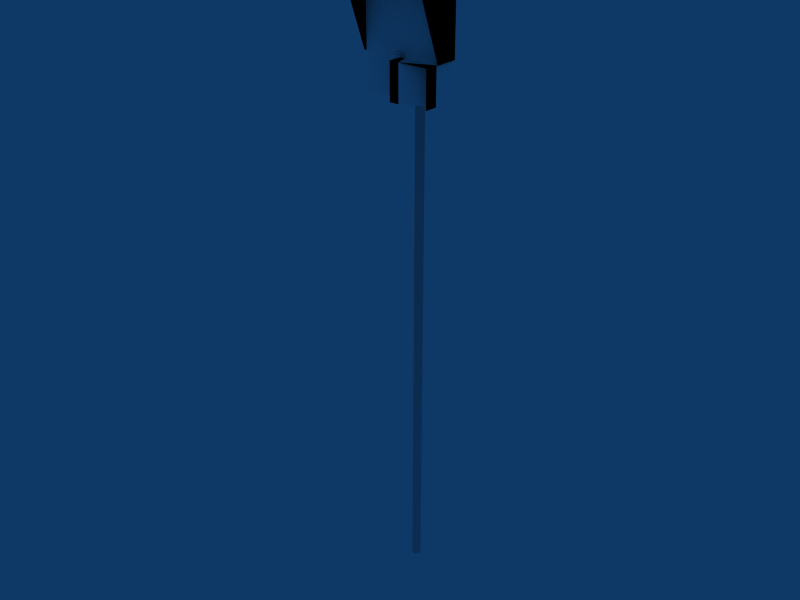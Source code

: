 # Source: Static-Safedock2S-6m-pole.blend  (saved by Blender 2.49.2; exported with 4.5.12 LTS)
import bpy
from mathutils import Matrix  # noqa: F401  (used for matrix-valued properties, if any)

bpy.ops.wm.read_factory_settings(use_empty=True)
scene = bpy.context.scene
scene.name = 'Scene'

# ---- collections
col_collection_1 = bpy.data.collections.new('Collection 1'); scene.collection.children.link(col_collection_1)
col_collection_2 = bpy.data.collections.new('Collection 2'); scene.collection.children.link(col_collection_2)
col_collection_2.hide_render = True
col_collection_2.hide_viewport = True

# ---- materials (node trees are filled in below, after node groups)
mat_emissive = bpy.data.materials.new('Emissive')
mat_emissive.alpha_threshold = 0.0
mat_emissive.preview_render_type = 'FLAT'
mat_emissive.diffuse_color = (1.0, 1.0, 1.0, 1.0)
mat_emissive.roughness = 0.5
mat_emissive.specular_intensity = 0.0
mat_emissive.line_color = (0.0, 0.0, 0.0, 1.0)
mat_none = bpy.data.materials.new('None')
mat_none.alpha_threshold = 0.0
mat_none.preview_render_type = 'FLAT'
mat_none.diffuse_color = (1.0, 1.0, 1.0, 1.0)
mat_none.roughness = 0.5
mat_none.specular_intensity = 0.0
mat_none.line_color = (0.0, 0.0, 0.0, 1.0)

# ---- material node trees

# ---- world
world_world = bpy.data.worlds.new('World'); scene.world = world_world
world_world.color = (0.05656, 0.2208, 0.4)
world_world.use_sun_shadow = False
world_world.sun_shadow_jitter_overblur = 0.0
world_world.cycles.sampling_method = 'MANUAL'
world_world.cycles.sample_map_resolution = 256

# ---- meshes
me_faceplate = bpy.data.meshes.new('Faceplate')
me_faceplate.from_pydata([(-0.24, 0.0, 0.02), (0.24, 0.0, 0.02), (0.08, 0.0, 0.02), (-0.24, 0.0, -0.3), (-0.08, 0.0, -0.3), (0.24, 0.0, -0.3), (0.08, 0.0, -0.3), (-0.08, 0.0, 0.02), (0.08, -1.49e-10, 0.34), (0.24, -1.49e-10, 0.34), (-0.08, -1.49e-10, 0.34), (-0.24, -1.49e-10, 0.34)], [], [(0, 3, 4, 7), (5, 1, 2, 6), (1, 9, 8, 2), (11, 0, 7, 10)])
_uv = me_faceplate.uv_layers.new(name='UVTex')
_uv.uv.foreach_set('vector', [0.375, 0.3125, 0.375, 0.0625, 0.5, 0.0625, 0.5, 0.3125, 0.5, 0.0625, 0.5, 0.3125, 0.375, 0.3125, 0.375, 0.0625, 0.5, 0.0625, 0.5, 0.3125, 0.375, 0.3125, 0.375, 0.0625, 0.375, 0.3125, 0.375, 0.0625, 0.5, 0.0625, 0.5, 0.3125])
_ca = me_faceplate.color_attributes.new('Col', 'BYTE_COLOR', 'CORNER')
_ca.data.foreach_set('color', [1.0, 1.0, 1.0, 1.0, 1.0, 1.0, 1.0, 1.0, 1.0, 1.0, 1.0, 1.0, 1.0, 1.0, 1.0, 1.0, 1.0, 1.0, 1.0, 1.0, 1.0, 1.0, 1.0, 1.0, 1.0, 1.0, 1.0, 1.0, 1.0, 1.0, 1.0, 1.0, 1.0, 1.0, 1.0, 1.0, 1.0, 1.0, 1.0, 1.0, 1.0, 1.0, 1.0, 1.0, 1.0, 1.0, 1.0, 1.0, 1.0, 1.0, 1.0, 1.0, 1.0, 1.0, 1.0, 1.0, 1.0, 1.0, 1.0, 1.0, 1.0, 1.0, 1.0, 1.0])
me_faceplate.materials.append(mat_emissive)
me_faceplate.materials.append(mat_none)
me_faceplate.use_remesh_preserve_volume = False
me_faceplate.use_remesh_preserve_attributes = False
me_faceplate.use_mirror_vertex_groups = False
me_faceplate.update()
me_canopy = bpy.data.meshes.new('Canopy')
me_canopy.from_pydata([(-0.47, -0.65, 6.42), (0.47, -0.65, 6.42), (-0.47, 2.496e-07, 5.4), (-0.47, -0.27, 5.4), (-0.47, -4.657e-07, 6.42), (0.47, -4.657e-07, 6.42), (0.47, -0.27, 5.4), (0.47, 2.496e-07, 5.4)], [], [(5, 4, 1), (4, 0, 1), (4, 0, 2), (2, 0, 3), (3, 0, 4), (3, 4, 2), (6, 7, 5), (5, 1, 6), (6, 1, 7), (7, 1, 5), (1, 0, 5), (5, 0, 4)])
_uv = me_canopy.uv_layers.new(name='UVTex')
_uv.uv.foreach_set('vector', [0.2188, 0.5938, 0.2188, 0.5312, 0.1562, 0.5938, 0.2188, 0.5312, 0.1562, 0.5312, 0.1562, 0.5938, 0.1562, 0.5938, 0.1562, 0.5312, 0.2188, 0.5312, 0.1562, 0.5938, 0.1562, 0.5312, 0.2188, 0.5312, 0.1562, 0.5938, 0.1562, 0.5312, 0.2188, 0.5312, 0.1562, 0.5938, 0.1562, 0.5312, 0.2188, 0.5312, 0.1562, 0.5938, 0.1562, 0.5312, 0.2188, 0.5312, 0.1562, 0.5312, 0.2188, 0.5312, 0.1562, 0.5938, 0.1562, 0.5312, 0.2188, 0.5312, 0.1562, 0.5938, 0.1562, 0.5312, 0.2188, 0.5312, 0.1562, 0.5938, 0.1562, 0.5312, 0.2188, 0.5312, 0.1562, 0.5938, 0.1562, 0.5938, 0.2188, 0.5312, 0.2188, 0.5938])
_ca = me_canopy.color_attributes.new('Col', 'BYTE_COLOR', 'CORNER')
_ca.data.foreach_set('color', [1.0, 1.0, 1.0, 1.0, 1.0, 1.0, 1.0, 1.0, 1.0, 1.0, 1.0, 1.0, 1.0, 1.0, 1.0, 1.0, 1.0, 1.0, 1.0, 1.0, 1.0, 1.0, 1.0, 1.0, 1.0, 1.0, 1.0, 1.0, 1.0, 1.0, 1.0, 1.0, 1.0, 1.0, 1.0, 1.0, 1.0, 1.0, 1.0, 1.0, 1.0, 1.0, 1.0, 1.0, 1.0, 1.0, 1.0, 1.0, 1.0, 1.0, 1.0, 1.0, 1.0, 1.0, 1.0, 1.0, 1.0, 1.0, 1.0, 1.0, 1.0, 1.0, 1.0, 1.0, 1.0, 1.0, 1.0, 1.0, 1.0, 1.0, 1.0, 1.0, 1.0, 1.0, 1.0, 1.0, 1.0, 1.0, 1.0, 1.0, 1.0, 1.0, 1.0, 1.0, 1.0, 1.0, 1.0, 1.0, 1.0, 1.0, 1.0, 1.0, 1.0, 1.0, 1.0, 1.0, 1.0, 1.0, 1.0, 1.0, 1.0, 1.0, 1.0, 1.0, 1.0, 1.0, 1.0, 1.0, 1.0, 1.0, 1.0, 1.0, 1.0, 1.0, 1.0, 1.0, 1.0, 1.0, 1.0, 1.0, 1.0, 1.0, 1.0, 1.0, 1.0, 1.0, 1.0, 1.0, 1.0, 1.0, 1.0, 1.0, 1.0, 1.0, 1.0, 1.0, 1.0, 1.0, 1.0, 1.0, 1.0, 1.0, 1.0, 1.0])
me_canopy.use_remesh_preserve_volume = False
me_canopy.use_remesh_preserve_attributes = False
me_canopy.use_mirror_vertex_groups = False
me_canopy.update()
me_pole = bpy.data.meshes.new('Pole')
me_pole.from_pydata([(0.05, 0.07, -1.0), (0.05, 0.03, -1.0), (0.02, -7.525e-07, -1.0), (-0.02, -7.674e-07, -1.0), (-0.05, 0.03, -1.0), (-0.05, 0.07, -1.0), (-0.02, 0.1, -1.0), (0.02, 0.1, -1.0), (0.05, 0.07, 5.97), (0.05, 0.03, 5.97), (0.02, -7.823e-07, 5.97), (-0.02, -7.972e-07, 5.97), (-0.05, 0.03, 5.97), (-0.05, 0.07, 5.97), (-0.02, 0.1, 5.97), (0.02, 0.1, 5.97), (4.531e-08, 0.05, 5.97)], [], [(16, 9, 8), (16, 10, 9), (16, 11, 10), (16, 12, 11), (16, 13, 12), (16, 14, 13), (16, 15, 14), (16, 8, 15), (0, 8, 9, 1), (1, 9, 10, 2), (2, 10, 11, 3), (3, 11, 12, 4), (4, 12, 13, 5), (5, 13, 14, 6), (6, 14, 15, 7), (8, 0, 7, 15)])
me_pole.polygons.foreach_set('use_smooth', [0, 0, 0, 0, 0, 0, 0, 0, 1, 1, 1, 1, 1, 1, 1, 1])
_uv = me_pole.uv_layers.new(name='UVTex')
_uv.uv.foreach_set('vector', [0.03125, 0.9688, 0.09375, 0.9062, 0.03125, 0.9062, 0.03125, 0.9688, 0.03125, 0.9062, 0.09375, 0.9062, 0.03125, 0.9688, 0.09375, 0.9062, 0.03125, 0.9062, 0.03125, 0.9688, 0.03125, 0.9062, 0.09375, 0.9062, 0.03125, 0.9688, 0.09375, 0.9062, 0.03125, 0.9062, 0.03125, 0.9688, 0.03125, 0.9062, 0.09375, 0.9062, 0.03125, 0.9688, 0.09375, 0.9062, 0.03125, 0.9062, 0.03125, 0.9688, 0.03125, 0.9062, 0.09375, 0.9062, 0.09375, 0.9062, 0.03125, 0.9062, 0.03125, 0.9688, 0.09375, 0.9688, 0.09375, 0.9688, 0.03125, 0.9688, 0.03125, 0.9062, 0.09375, 0.9062, 0.09375, 0.9062, 0.03125, 0.9062, 0.03125, 0.9688, 0.09375, 0.9688, 0.09375, 0.9688, 0.03125, 0.9688, 0.03125, 0.9062, 0.09375, 0.9062, 0.09375, 0.9062, 0.03125, 0.9062, 0.03125, 0.9688, 0.09375, 0.9688, 0.09375, 0.9688, 0.03125, 0.9688, 0.03125, 0.9062, 0.09375, 0.9062, 0.09375, 0.9062, 0.03125, 0.9062, 0.03125, 0.9688, 0.09375, 0.9688, 0.03125, 0.9062, 0.09375, 0.9062, 0.09375, 0.9688, 0.03125, 0.9688])
_ca = me_pole.color_attributes.new('Col', 'BYTE_COLOR', 'CORNER')
_ca.data.foreach_set('color', [1.0, 1.0, 1.0, 1.0, 1.0, 1.0, 1.0, 1.0, 1.0, 1.0, 1.0, 1.0, 1.0, 1.0, 1.0, 1.0, 1.0, 1.0, 1.0, 1.0, 1.0, 1.0, 1.0, 1.0, 1.0, 1.0, 1.0, 1.0, 1.0, 1.0, 1.0, 1.0, 1.0, 1.0, 1.0, 1.0, 1.0, 1.0, 1.0, 1.0, 1.0, 1.0, 1.0, 1.0, 1.0, 1.0, 1.0, 1.0, 1.0, 1.0, 1.0, 1.0, 1.0, 1.0, 1.0, 1.0, 1.0, 1.0, 1.0, 1.0, 1.0, 1.0, 1.0, 1.0, 1.0, 1.0, 1.0, 1.0, 1.0, 1.0, 1.0, 1.0, 1.0, 1.0, 1.0, 1.0, 1.0, 1.0, 1.0, 1.0, 1.0, 1.0, 1.0, 1.0, 1.0, 1.0, 1.0, 1.0, 1.0, 1.0, 1.0, 1.0, 1.0, 1.0, 1.0, 1.0, 1.0, 1.0, 1.0, 1.0, 1.0, 1.0, 1.0, 1.0, 1.0, 1.0, 1.0, 1.0, 1.0, 1.0, 1.0, 1.0, 1.0, 1.0, 1.0, 1.0, 1.0, 1.0, 1.0, 1.0, 1.0, 1.0, 1.0, 1.0, 1.0, 1.0, 1.0, 1.0, 1.0, 1.0, 1.0, 1.0, 1.0, 1.0, 1.0, 1.0, 1.0, 1.0, 1.0, 1.0, 1.0, 1.0, 1.0, 1.0, 1.0, 1.0, 1.0, 1.0, 1.0, 1.0, 1.0, 1.0, 1.0, 1.0, 1.0, 1.0, 1.0, 1.0, 1.0, 1.0, 1.0, 1.0, 1.0, 1.0, 1.0, 1.0, 1.0, 1.0, 1.0, 1.0, 1.0, 1.0, 1.0, 1.0, 1.0, 1.0, 1.0, 1.0, 1.0, 1.0, 1.0, 1.0, 1.0, 1.0, 1.0, 1.0, 1.0, 1.0, 1.0, 1.0, 1.0, 1.0, 1.0, 1.0, 1.0, 1.0, 1.0, 1.0, 1.0, 1.0, 1.0, 1.0, 1.0, 1.0, 1.0, 1.0, 1.0, 1.0, 1.0, 1.0, 1.0, 1.0, 1.0, 1.0, 1.0, 1.0, 1.0, 1.0, 1.0, 1.0, 1.0, 1.0, 1.0, 1.0])
me_pole.use_remesh_preserve_volume = False
me_pole.use_remesh_preserve_attributes = False
me_pole.use_mirror_vertex_groups = False
me_pole.update()
me_leadin_blank = bpy.data.meshes.new('leadin_blank')
me_leadin_blank.from_pydata([(0.08, 0.28, 0.08), (0.08, -0.36, 0.08), (-0.08, -0.36, 0.08), (-0.08, 0.28, 0.08), (0.08, -0.04, 0.08), (-0.08, -0.04, 0.08)], [], [(4, 0, 3, 5), (5, 2, 1, 4)])
_uv = me_leadin_blank.uv_layers.new(name='UVTex')
_uv.uv.foreach_set('vector', [0.5, 0.0625, 0.5, 0.3125, 0.375, 0.3125, 0.375, 0.0625, 0.375, 0.3125, 0.375, 0.0625, 0.5, 0.0625, 0.5, 0.3125])
_ca = me_leadin_blank.color_attributes.new('Col', 'BYTE_COLOR', 'CORNER')
_ca.data.foreach_set('color', [1.0, 1.0, 1.0, 1.0, 1.0, 1.0, 1.0, 1.0, 1.0, 1.0, 1.0, 1.0, 0.9911, 0.9911, 0.9911, 0.9961, 0.9911, 0.9911, 0.9911, 0.9961, 1.0, 1.0, 1.0, 1.0, 1.0, 1.0, 1.0, 1.0, 1.0, 1.0, 1.0, 1.0])
me_leadin_blank.materials.append(mat_emissive)
me_leadin_blank.use_remesh_preserve_volume = False
me_leadin_blank.use_remesh_preserve_attributes = False
me_leadin_blank.use_mirror_vertex_groups = False
me_leadin_blank.update()
me_lr = bpy.data.meshes.new('lr')
me_lr.from_pydata([(0.08, 0.08, 0.08), (0.08, -0.08, 0.08), (-0.08, -0.08, 0.08), (-0.08, 0.08, 0.08), (0.72, 0.08, 0.08), (0.72, -0.08, 0.08), (0.56, -0.08, 0.08), (0.56, 0.08, 0.08)], [], [(0, 3, 2, 1), (4, 7, 6, 5)])
_uv = me_lr.uv_layers.new(name='UVTex')
_uv.uv.foreach_set('vector', [0.5, 0.125, 0.375, 0.125, 0.375, 0.0, 0.5, 0.0, 0.5, 0.125, 0.375, 0.125, 0.375, 0.0, 0.5, 0.0])
_ca = me_lr.color_attributes.new('Col', 'BYTE_COLOR', 'CORNER')
_ca.data.foreach_set('color', [1.0, 1.0, 1.0, 1.0, 1.0, 1.0, 1.0, 1.0, 1.0, 1.0, 1.0, 1.0, 1.0, 1.0, 1.0, 1.0, 1.0, 1.0, 1.0, 1.0, 1.0, 1.0, 1.0, 1.0, 1.0, 1.0, 1.0, 1.0, 1.0, 1.0, 1.0, 1.0])
me_lr.materials.append(mat_emissive)
me_lr.use_remesh_preserve_volume = False
me_lr.use_remesh_preserve_attributes = False
me_lr.use_mirror_vertex_groups = False
me_lr.update()
me_status = bpy.data.meshes.new('status')
me_status.from_pydata([(-0.1213, 0.06997, 4.371e-10), (-0.1213, -0.06997, -4.371e-10), (-0.1213, 0.06997, 0.4), (-0.1213, 0.06997, -0.4), (-0.1212, -0.07004, 0.4), (-0.1212, -0.07004, -0.4), (-0.1213, 0.06997, 0.2), (-0.1213, 0.06997, -0.2), (-0.1212, -0.07, -0.2), (-0.1212, -0.07, 0.2)], [], [(2, 6, 9, 4), (6, 0, 1, 9), (0, 7, 8, 1), (7, 3, 5, 8)])
_uv = me_status.uv_layers.new(name='UVTex')
_uv.uv.foreach_set('vector', [0.5312, 0.01562, 0.375, 0.01562, 0.375, 0.125, 0.5312, 0.125, 0.5312, 0.01562, 0.375, 0.01562, 0.375, 0.125, 0.5312, 0.125, 0.5312, 0.125, 0.375, 0.125, 0.375, 0.01562, 0.5312, 0.01562, 0.5312, 0.125, 0.375, 0.125, 0.375, 0.01562, 0.5312, 0.01562])
_ca = me_status.color_attributes.new('Col', 'BYTE_COLOR', 'CORNER')
_ca.data.foreach_set('color', [1.0, 1.0, 1.0, 1.0, 1.0, 1.0, 1.0, 1.0, 1.0, 1.0, 1.0, 1.0, 1.0, 1.0, 1.0, 1.0, 1.0, 1.0, 1.0, 1.0, 1.0, 1.0, 1.0, 1.0, 1.0, 1.0, 1.0, 1.0, 1.0, 1.0, 1.0, 1.0, 1.0, 1.0, 1.0, 1.0, 1.0, 1.0, 1.0, 1.0, 1.0, 1.0, 1.0, 1.0, 1.0, 1.0, 1.0, 1.0, 1.0, 1.0, 1.0, 1.0, 1.0, 1.0, 1.0, 1.0, 1.0, 1.0, 1.0, 1.0, 1.0, 1.0, 1.0, 1.0])
me_status.materials.append(mat_emissive)
me_status.use_remesh_preserve_volume = False
me_status.use_remesh_preserve_attributes = False
me_status.use_mirror_vertex_groups = False
me_status.update()
me_unit = bpy.data.meshes.new('Unit')
me_unit.from_pydata([(-0.38, -0.265, 5.4), (-0.22, -0.265, 5.4), (-0.38, -0.265, 5.52), (0.45, -5.96e-08, 4.98), (0.45, -0.265, 4.98), (-0.45, -0.265, 4.98), (-0.45, 3.576e-07, 4.98), (0.45, -5.364e-07, 6.4), (-0.45, 0.0, 6.4), (0.4, -0.265, 6.32), (-0.4, -0.265, 5.52), (-0.4, -0.265, 6.32), (0.45, -0.421, 5.4), (0.45, -0.421, 4.98), (-0.01, -0.265, 5.4), (0.45, -0.265, 5.4), (0.1, -0.421, 5.4), (-0.45, -0.265, 6.4), (0.45, -0.265, 6.4), (0.24, -0.265, 5.52), (-0.24, -0.265, 5.52), (0.24, -0.265, 6.0), (0.4, -0.265, 6.0), (-0.24, -0.265, 6.0), (-0.4, -0.265, 6.0), (0.4, -0.265, 5.52), (-0.22, -0.265, 5.52), (-0.4, -0.265, 5.4), (-0.01, -0.421, 5.4), (-0.01, -0.421, 4.98), (0.1, -0.421, 5.15), (0.05, -0.265, 5.15), (0.1, -0.421, 4.98), (0.05, -0.265, 5.4), (0.05, -0.265, 4.98), (0.025, -0.265, 5.44), (0.02, -0.27, 5.443), (-0.02, -0.27, 5.443), (-0.025, -0.265, 5.44), (0.025, -0.265, 5.47), (0.02, -0.27, 5.467), (-0.02, -0.27, 5.467), (-0.025, -0.265, 5.47), (-0.04, -0.308, 5.467), (0.04, -0.308, 5.467), (-0.04, -0.308, 5.443), (0.04, -0.308, 5.443), (0.0, -0.302, 5.445), (-0.01, -0.302, 5.455), (0.01, -0.302, 5.455), (0.0, -0.302, 5.465), (0.0, -0.268, 5.465), (0.01, -0.268, 5.455), (-0.01, -0.268, 5.455), (5.215e-08, -0.268, 5.445), (-0.01333, -0.31, 5.47), (0.01333, -0.31, 5.47), (-0.01333, -0.31, 5.44), (0.01333, -0.31, 5.44), (0.04, -0.3, 5.443), (0.01333, -0.3, 5.44), (-0.01333, -0.3, 5.44), (-0.04, -0.3, 5.443), (0.04, -0.3, 5.467), (0.01333, -0.3, 5.47), (-0.01333, -0.3, 5.47), (-0.04, -0.3, 5.467), (-0.2, -0.26, 6.16), (0.2, -0.26, 6.16), (0.2, -0.26, 6.18), (-0.2, -0.26, 6.18), (2.384e-07, -0.26, 6.16), (2.98e-07, -0.26, 6.18), (-0.4, -0.26, 6.18), (-0.4, -0.26, 6.16), (0.4, -0.26, 6.16), (0.4, -0.26, 6.18), (0.24, -0.26, 5.52), (-0.24, -0.26, 5.52), (0.4, -0.26, 6.32), (0.4, -0.26, 6.0), (-0.4, -0.26, 6.32), (-0.4, -0.26, 6.0), (-0.38, -0.26, 5.52), (-0.4, -0.26, 5.52), (0.24, -0.26, 6.0), (-0.24, -0.26, 6.0), (-0.45, 3.576e-07, 4.98)], [], [(2, 0, 1, 26), (3, 7, 18, 4), (5, 17, 8, 6), (28, 12, 15, 14), (4, 15, 16, 32), (12, 16, 15), (12, 13, 4), (12, 4, 15), (12, 15, 13), (4, 13, 15), (3, 6, 8, 7), (25, 22, 21, 19), (20, 23, 24, 10), (7, 8, 17, 18), (14, 26, 1), (5, 10, 17), (14, 15, 25), (14, 25, 26), (4, 32, 34), (31, 33, 14), (30, 16, 33, 31), (32, 30, 31, 34), (14, 33, 16, 28), (1, 31, 14), (3, 4, 34), (3, 34, 6), (5, 27, 10), (0, 27, 5), (0, 5, 1), (0, 2, 10), (0, 10, 27), (31, 1, 5), (16, 28, 29, 32), (16, 30, 28), (29, 30, 32), (28, 30, 29), (37, 38, 35, 36), (39, 42, 41, 40), (35, 39, 40, 36), (36, 40, 41, 37), (37, 41, 42, 38), (48, 50, 51, 53), (49, 47, 54, 52), (50, 49, 52, 51), (47, 48, 53, 54), (44, 56, 58, 46), (56, 55, 57, 58), (55, 43, 45, 57), (46, 58, 60, 59), (58, 57, 61, 60), (57, 45, 62, 61), (56, 44, 63, 64), (55, 56, 64, 65), (43, 55, 65, 66), (44, 46, 59, 63), (45, 43, 66, 62), (70, 73, 74, 67), (72, 70, 67, 71), (69, 72, 71, 68), (76, 69, 68, 75), (11, 17, 24), (9, 22, 18), (9, 18, 11), (18, 17, 11), (15, 18, 22), (15, 22, 25), (10, 24, 17), (20, 19, 77, 78), (22, 9, 79, 80), (24, 82, 81, 11), (10, 2, 83, 84), (21, 85, 77, 19), (23, 20, 78, 86), (22, 80, 85, 21), (24, 23, 86, 82), (11, 81, 79, 9), (5, 34, 31), (5, 6, 34)])
me_unit.polygons.foreach_set('use_smooth', [0, 0, 0, 0, 0, 0, 0, 0, 0, 0, 0, 0, 0, 0, 0, 0, 0, 0, 0, 0, 0, 0, 0, 0, 0, 0, 0, 0, 0, 0, 0, 0, 0, 0, 0, 0, 1, 1, 1, 1, 1, 1, 1, 1, 1, 1, 1, 1, 1, 1, 1, 1, 1, 1, 1, 1, 0, 0, 0, 0, 0, 0, 0, 0, 0, 0, 0, 0, 0, 0, 0, 0, 0, 0, 0, 0, 0, 0])
me_unit.polygons.foreach_set('material_index', [1, 1, 1, 1, 1, 1, 1, 1, 1, 1, 1, 0, 0, 1, 1, 1, 1, 1, 1, 1, 1, 1, 1, 1, 1, 1, 1, 1, 1, 1, 1, 1, 1, 1, 1, 1, 1, 1, 1, 1, 1, 1, 1, 1, 1, 1, 1, 1, 1, 1, 1, 1, 1, 1, 1, 1, 0, 0, 0, 0, 1, 1, 1, 1, 1, 1, 1, 1, 1, 1, 1, 1, 1, 1, 1, 1, 1, 1])
_uv = me_unit.uv_layers.new(name='UVTex')
_uv.uv.foreach_set('vector', [0.01172, 0.6113, 0.01172, 0.5137, 0.1133, 0.5137, 0.1133, 0.6113, 0.1562, 0.5938, 0.1562, 0.5312, 0.2188, 0.5312, 0.2188, 0.5938, 0.1562, 0.5938, 0.1562, 0.5312, 0.2188, 0.5312, 0.2188, 0.5938, 0.1562, 0.5938, 0.1562, 0.5312, 0.2188, 0.5312, 0.2188, 0.5938, 0.2461, 0.627, 0.2461, 0.873, 0.01172, 0.873, 0.01172, 0.627, 0.1562, 0.5938, 0.1562, 0.5312, 0.2188, 0.5312, 0.1562, 0.5938, 0.1562, 0.5312, 0.2188, 0.5312, 0.1562, 0.5938, 0.1562, 0.5312, 0.2188, 0.5312, 0.1562, 0.5938, 0.1562, 0.5312, 0.2188, 0.5312, 0.1562, 0.5938, 0.1562, 0.5312, 0.2188, 0.5312, 0.1562, 0.5938, 0.1562, 0.5312, 0.2188, 0.5312, 0.2188, 0.5938, 0.2188, 0.9062, 0.2188, 0.9688, 0.1562, 0.9688, 0.1562, 0.9062, 0.2188, 0.9062, 0.2188, 0.9688, 0.1562, 0.9688, 0.1562, 0.9062, 0.1562, 0.5312, 0.2188, 0.5312, 0.2188, 0.5938, 0.1562, 0.5938, 0.1875, 0.5801, 0.1719, 0.5938, 0.1719, 0.5801, 0.1562, 0.5312, 0.1602, 0.5547, 0.1562, 0.5938, 0.1875, 0.5801, 0.2188, 0.5801, 0.2148, 0.5938, 0.1875, 0.5801, 0.2148, 0.5938, 0.1719, 0.5938, 0.2188, 0.5312, 0.1719, 0.5938, 0.1641, 0.5312, 0.1914, 0.5508, 0.1914, 0.5801, 0.1875, 0.5801, 0.2422, 0.625, 0.2422, 0.875, 0.04688, 0.875, 0.04688, 0.625, 0.1562, 0.5938, 0.1562, 0.5625, 0.2188, 0.5625, 0.2188, 0.5938, 0.1562, 0.5312, 0.1562, 0.5938, 0.2188, 0.5938, 0.2188, 0.5312, 0.1719, 0.5801, 0.1914, 0.5508, 0.1875, 0.5801, 0.1562, 0.5312, 0.2188, 0.5312, 0.2188, 0.5938, 0.1562, 0.5312, 0.1562, 0.5938, 0.2188, 0.5312, 0.1562, 0.5312, 0.1602, 0.5801, 0.1602, 0.5938, 0.1621, 0.5801, 0.1602, 0.5801, 0.1562, 0.5312, 0.1621, 0.5801, 0.1562, 0.5312, 0.1719, 0.5801, 0.1621, 0.5801, 0.1621, 0.5938, 0.1602, 0.5938, 0.1621, 0.5801, 0.1602, 0.5938, 0.1602, 0.5801, 0.1914, 0.5508, 0.1719, 0.5801, 0.1562, 0.5312, 0.1562, 0.5312, 0.2188, 0.5312, 0.2188, 0.5938, 0.1562, 0.5938, 0.1562, 0.5938, 0.1562, 0.5566, 0.2188, 0.5938, 0.2188, 0.5312, 0.1562, 0.5566, 0.1562, 0.5312, 0.2188, 0.5938, 0.1562, 0.5566, 0.2188, 0.5312, 0.1562, 0.9062, 0.1562, 0.9062, 0.2188, 0.9062, 0.2188, 0.9062, 0.2188, 0.9688, 0.1562, 0.9688, 0.1562, 0.9688, 0.2188, 0.9688, 0.2188, 0.9062, 0.2188, 0.9688, 0.2188, 0.9688, 0.2188, 0.9062, 0.2188, 0.9062, 0.2188, 0.9688, 0.1562, 0.9688, 0.1562, 0.9062, 0.1562, 0.9062, 0.1562, 0.9688, 0.1562, 0.9688, 0.1562, 0.9062, 0.2188, 0.9062, 0.2188, 0.9688, 0.1562, 0.9688, 0.1562, 0.9062, 0.2188, 0.9062, 0.2188, 0.9688, 0.1562, 0.9688, 0.1562, 0.9062, 0.2188, 0.9062, 0.2188, 0.9688, 0.1562, 0.9688, 0.1562, 0.9062, 0.2188, 0.9062, 0.2188, 0.9688, 0.1562, 0.9688, 0.1562, 0.9062, 0.2188, 0.9688, 0.1979, 0.9688, 0.1979, 0.9062, 0.2188, 0.9062, 0.1979, 0.9688, 0.1771, 0.9688, 0.1771, 0.9062, 0.1979, 0.9062, 0.1771, 0.9688, 0.1562, 0.9688, 0.1562, 0.9062, 0.1771, 0.9062, 0.2188, 0.9688, 0.1979, 0.9688, 0.1979, 0.9062, 0.2188, 0.9062, 0.1979, 0.9688, 0.1771, 0.9688, 0.1771, 0.9062, 0.1979, 0.9062, 0.1771, 0.9688, 0.1562, 0.9688, 0.1562, 0.9062, 0.1771, 0.9062, 0.2188, 0.9688, 0.1979, 0.9688, 0.1979, 0.9062, 0.2188, 0.9062, 0.1979, 0.9688, 0.1771, 0.9688, 0.1771, 0.9062, 0.1979, 0.9062, 0.1771, 0.9688, 0.1562, 0.9688, 0.1562, 0.9062, 0.1771, 0.9062, 0.2188, 0.9688, 0.1979, 0.9688, 0.1979, 0.9062, 0.2188, 0.9062, 0.1771, 0.9688, 0.1562, 0.9688, 0.1562, 0.9062, 0.1771, 0.9062, 0.5312, 0.03125, 0.375, 0.03125, 0.375, 0.01562, 0.5312, 0.01562, 0.5312, 0.03125, 0.375, 0.03125, 0.375, 0.01562, 0.5312, 0.01562, 0.5312, 0.01562, 0.375, 0.01562, 0.375, 0.03125, 0.5312, 0.03125, 0.5312, 0.01562, 0.375, 0.01562, 0.375, 0.03125, 0.5312, 0.03125, 0.1602, 0.5898, 0.1562, 0.5938, 0.1602, 0.5762, 0.2148, 0.5898, 0.2148, 0.5762, 0.2188, 0.5938, 0.2148, 0.5898, 0.2188, 0.5938, 0.1602, 0.5898, 0.2188, 0.5938, 0.1562, 0.5938, 0.1602, 0.5898, 0.2188, 0.5508, 0.2188, 0.5938, 0.2148, 0.5762, 0.2188, 0.5508, 0.2148, 0.5762, 0.2148, 0.5547, 0.1562, 0.5312, 0.2188, 0.5938, 0.2188, 0.5312, 0.1562, 0.9062, 0.2188, 0.9062, 0.2188, 0.9688, 0.1562, 0.9688, 0.1562, 0.9062, 0.2188, 0.9062, 0.2188, 0.9688, 0.1562, 0.9688, 0.1562, 0.9062, 0.1562, 0.9688, 0.2188, 0.9688, 0.2188, 0.9062, 0.1562, 0.9062, 0.2188, 0.9062, 0.2188, 0.9688, 0.1562, 0.9688, 0.1562, 0.9062, 0.1562, 0.9688, 0.2188, 0.9688, 0.2188, 0.9062, 0.1562, 0.9062, 0.2188, 0.9062, 0.2188, 0.9688, 0.1562, 0.9688, 0.1562, 0.9062, 0.1562, 0.9688, 0.2188, 0.9688, 0.2188, 0.9062, 0.1562, 0.9062, 0.2188, 0.9062, 0.2188, 0.9688, 0.1562, 0.9688, 0.1562, 0.9062, 0.1562, 0.9688, 0.2188, 0.9688, 0.2188, 0.9062, 0.2188, 0.5312, 0.1562, 0.5938, 0.1914, 0.5508, 0.1562, 0.5938, 0.1562, 0.5312, 0.2188, 0.5938])
_ca = me_unit.color_attributes.new('Col', 'BYTE_COLOR', 'CORNER')
_ca.data.foreach_set('color', [1.0, 1.0, 1.0, 1.0, 1.0, 1.0, 1.0, 1.0, 1.0, 1.0, 1.0, 1.0, 1.0, 1.0, 1.0, 1.0, 1.0, 1.0, 1.0, 1.0, 1.0, 1.0, 1.0, 1.0, 1.0, 1.0, 1.0, 1.0, 1.0, 1.0, 1.0, 1.0, 1.0, 1.0, 1.0, 1.0, 1.0, 1.0, 1.0, 1.0, 1.0, 1.0, 1.0, 1.0, 1.0, 1.0, 1.0, 1.0, 1.0, 1.0, 1.0, 1.0, 1.0, 1.0, 1.0, 1.0, 1.0, 1.0, 1.0, 1.0, 1.0, 1.0, 1.0, 1.0, 1.0, 1.0, 1.0, 1.0, 1.0, 1.0, 1.0, 1.0, 1.0, 1.0, 1.0, 1.0, 1.0, 1.0, 1.0, 1.0, 1.0, 1.0, 1.0, 1.0, 1.0, 1.0, 1.0, 1.0, 1.0, 1.0, 1.0, 1.0, 1.0, 1.0, 1.0, 1.0, 1.0, 1.0, 1.0, 1.0, 1.0, 1.0, 1.0, 1.0, 1.0, 1.0, 1.0, 1.0, 1.0, 1.0, 1.0, 1.0, 1.0, 1.0, 1.0, 1.0, 1.0, 1.0, 1.0, 1.0, 1.0, 1.0, 1.0, 1.0, 1.0, 1.0, 1.0, 1.0, 1.0, 1.0, 1.0, 1.0, 1.0, 1.0, 1.0, 1.0, 1.0, 1.0, 1.0, 1.0, 1.0, 1.0, 1.0, 1.0, 1.0, 1.0, 1.0, 1.0, 1.0, 1.0, 1.0, 1.0, 1.0, 1.0, 1.0, 1.0, 1.0, 1.0, 1.0, 1.0, 1.0, 1.0, 1.0, 1.0, 0.9911, 0.9911, 0.9911, 0.9961, 1.0, 1.0, 1.0, 1.0, 1.0, 1.0, 1.0, 1.0, 1.0, 1.0, 1.0, 1.0, 1.0, 1.0, 1.0, 1.0, 1.0, 1.0, 1.0, 1.0, 1.0, 1.0, 1.0, 1.0, 1.0, 1.0, 1.0, 1.0, 1.0, 1.0, 1.0, 1.0, 1.0, 1.0, 1.0, 1.0, 1.0, 1.0, 1.0, 1.0, 1.0, 1.0, 1.0, 1.0, 1.0, 1.0, 1.0, 1.0, 1.0, 1.0, 1.0, 1.0, 1.0, 1.0, 1.0, 1.0, 1.0, 1.0, 1.0, 1.0, 1.0, 1.0, 1.0, 1.0, 1.0, 1.0, 1.0, 1.0, 1.0, 1.0, 1.0, 1.0, 1.0, 1.0, 1.0, 1.0, 1.0, 1.0, 1.0, 1.0, 1.0, 1.0, 1.0, 1.0, 1.0, 1.0, 1.0, 1.0, 1.0, 1.0, 1.0, 1.0, 1.0, 1.0, 1.0, 1.0, 1.0, 1.0, 1.0, 1.0, 1.0, 1.0, 1.0, 1.0, 1.0, 1.0, 1.0, 1.0, 1.0, 1.0, 1.0, 1.0, 1.0, 1.0, 1.0, 1.0, 1.0, 1.0, 1.0, 1.0, 1.0, 1.0, 1.0, 1.0, 1.0, 1.0, 1.0, 1.0, 1.0, 1.0, 1.0, 1.0, 1.0, 1.0, 1.0, 1.0, 1.0, 1.0, 1.0, 1.0, 1.0, 1.0, 1.0, 1.0, 1.0, 1.0, 1.0, 1.0, 1.0, 1.0, 1.0, 1.0, 1.0, 1.0, 1.0, 1.0, 1.0, 1.0, 1.0, 1.0, 1.0, 1.0, 1.0, 1.0, 1.0, 1.0, 1.0, 1.0, 1.0, 1.0, 1.0, 1.0, 1.0, 1.0, 1.0, 1.0, 1.0, 1.0, 1.0, 1.0, 1.0, 1.0, 1.0, 1.0, 1.0, 1.0, 1.0, 1.0, 1.0, 1.0, 1.0, 1.0, 1.0, 1.0, 1.0, 1.0, 1.0, 1.0, 1.0, 1.0, 1.0, 1.0, 1.0, 1.0, 1.0, 1.0, 1.0, 1.0, 1.0, 1.0, 1.0, 1.0, 1.0, 1.0, 1.0, 1.0, 1.0, 1.0, 1.0, 1.0, 1.0, 1.0, 1.0, 1.0, 1.0, 1.0, 1.0, 1.0, 1.0, 1.0, 1.0, 1.0, 1.0, 1.0, 1.0, 1.0, 1.0, 1.0, 1.0, 1.0, 1.0, 1.0, 1.0, 1.0, 1.0, 1.0, 1.0, 1.0, 1.0, 1.0, 1.0, 1.0, 1.0, 1.0, 1.0, 1.0, 1.0, 1.0, 1.0, 1.0, 1.0, 1.0, 1.0, 1.0, 1.0, 1.0, 1.0, 1.0, 1.0, 1.0, 1.0, 1.0, 1.0, 1.0, 1.0, 1.0, 1.0, 1.0, 1.0, 1.0, 1.0, 1.0, 1.0, 1.0, 1.0, 1.0, 1.0, 1.0, 1.0, 1.0, 1.0, 1.0, 1.0, 1.0, 1.0, 1.0, 1.0, 1.0, 1.0, 1.0, 1.0, 1.0, 1.0, 1.0, 1.0, 1.0, 1.0, 1.0, 1.0, 1.0, 1.0, 1.0, 1.0, 1.0, 1.0, 1.0, 1.0, 1.0, 1.0, 1.0, 1.0, 1.0, 1.0, 1.0, 1.0, 1.0, 1.0, 1.0, 1.0, 1.0, 1.0, 1.0, 1.0, 1.0, 1.0, 1.0, 1.0, 1.0, 1.0, 1.0, 1.0, 1.0, 1.0, 1.0, 1.0, 1.0, 1.0, 1.0, 1.0, 1.0, 1.0, 1.0, 1.0, 1.0, 1.0, 1.0, 1.0, 1.0, 1.0, 1.0, 1.0, 1.0, 1.0, 1.0, 1.0, 1.0, 1.0, 1.0, 1.0, 1.0, 1.0, 1.0, 1.0, 1.0, 1.0, 1.0, 1.0, 1.0, 1.0, 1.0, 1.0, 1.0, 1.0, 1.0, 1.0, 1.0, 1.0, 1.0, 1.0, 1.0, 1.0, 1.0, 1.0, 1.0, 1.0, 1.0, 1.0, 1.0, 1.0, 1.0, 1.0, 1.0, 1.0, 1.0, 1.0, 1.0, 1.0, 1.0, 1.0, 1.0, 1.0, 1.0, 1.0, 1.0, 1.0, 1.0, 1.0, 1.0, 1.0, 1.0, 1.0, 1.0, 1.0, 1.0, 1.0, 1.0, 1.0, 1.0, 1.0, 1.0, 1.0, 1.0, 1.0, 1.0, 1.0, 1.0, 1.0, 1.0, 1.0, 1.0, 1.0, 1.0, 1.0, 1.0, 1.0, 1.0, 1.0, 1.0, 1.0, 1.0, 1.0, 1.0, 1.0, 1.0, 1.0, 1.0, 1.0, 1.0, 1.0, 1.0, 1.0, 1.0, 1.0, 1.0, 1.0, 1.0, 1.0, 1.0, 1.0, 1.0, 1.0, 1.0, 1.0, 1.0, 1.0, 1.0, 1.0, 1.0, 1.0, 1.0, 1.0, 1.0, 1.0, 1.0, 0.9911, 0.9911, 0.9911, 0.9961, 1.0, 1.0, 1.0, 1.0, 1.0, 1.0, 1.0, 1.0, 1.0, 1.0, 1.0, 1.0, 1.0, 1.0, 1.0, 1.0, 0.9911, 0.9911, 0.9911, 0.9961, 1.0, 1.0, 1.0, 1.0, 1.0, 1.0, 1.0, 1.0, 1.0, 1.0, 1.0, 1.0, 1.0, 1.0, 1.0, 1.0, 1.0, 1.0, 1.0, 1.0, 1.0, 1.0, 1.0, 1.0, 0.9911, 0.9911, 0.9911, 0.9961, 1.0, 1.0, 1.0, 1.0, 1.0, 1.0, 1.0, 1.0, 1.0, 1.0, 1.0, 1.0, 1.0, 1.0, 1.0, 1.0, 0.9911, 0.9911, 0.9911, 0.9961, 1.0, 1.0, 1.0, 1.0, 1.0, 1.0, 1.0, 1.0, 1.0, 1.0, 1.0, 1.0, 1.0, 1.0, 1.0, 1.0, 1.0, 1.0, 1.0, 1.0, 1.0, 1.0, 1.0, 1.0, 0.9911, 0.9911, 0.9911, 0.9961, 1.0, 1.0, 1.0, 1.0, 1.0, 1.0, 1.0, 1.0, 1.0, 1.0, 1.0, 1.0, 1.0, 1.0, 1.0, 1.0, 0.9911, 0.9911, 0.9911, 0.9961, 1.0, 1.0, 1.0, 1.0, 1.0, 1.0, 1.0, 1.0, 1.0, 1.0, 1.0, 1.0, 1.0, 1.0, 1.0, 1.0, 1.0, 1.0, 1.0, 1.0, 1.0, 1.0, 1.0, 1.0, 1.0, 1.0, 1.0, 1.0, 0.9911, 0.9911, 0.9911, 0.9961, 1.0, 1.0, 1.0, 1.0, 1.0, 1.0, 1.0, 1.0, 1.0, 1.0, 1.0, 1.0, 0.9911, 0.9911, 0.9911, 0.9961, 1.0, 1.0, 1.0, 1.0, 1.0, 1.0, 1.0, 1.0, 0.9911, 0.9911, 0.9911, 0.9961, 1.0, 1.0, 1.0, 1.0, 0.9911, 0.9911, 0.9911, 0.9961, 1.0, 1.0, 1.0, 1.0, 1.0, 1.0, 1.0, 1.0, 1.0, 1.0, 1.0, 1.0, 1.0, 1.0, 1.0, 1.0, 0.9911, 0.9911, 0.9911, 0.9961, 1.0, 1.0, 1.0, 1.0, 1.0, 1.0, 1.0, 1.0, 1.0, 1.0, 1.0, 1.0, 1.0, 1.0, 1.0, 1.0, 1.0, 1.0, 1.0, 1.0, 1.0, 1.0, 1.0, 1.0, 1.0, 1.0, 1.0, 1.0, 1.0, 1.0, 1.0, 1.0, 1.0, 1.0, 1.0, 1.0, 1.0, 1.0, 1.0, 1.0, 1.0, 1.0, 1.0, 1.0, 1.0, 1.0, 1.0, 1.0, 1.0, 1.0, 1.0, 1.0, 1.0, 1.0, 1.0, 1.0, 1.0, 1.0, 1.0, 1.0, 1.0, 1.0, 1.0, 1.0, 1.0, 1.0, 1.0, 1.0, 1.0, 1.0, 1.0, 1.0, 1.0, 1.0, 1.0, 1.0, 1.0, 1.0, 1.0, 1.0, 1.0, 1.0, 1.0, 1.0, 1.0, 1.0, 1.0, 1.0, 1.0, 1.0, 1.0, 1.0, 1.0, 1.0, 1.0, 1.0, 1.0, 1.0, 1.0, 1.0, 1.0, 1.0, 1.0, 1.0, 1.0, 1.0, 1.0, 1.0, 1.0, 1.0, 1.0, 1.0, 1.0, 1.0, 1.0, 1.0, 1.0, 1.0, 1.0, 1.0, 1.0, 1.0, 1.0, 1.0, 1.0, 1.0, 1.0, 1.0, 1.0, 1.0, 1.0, 1.0, 1.0, 1.0, 1.0, 1.0, 1.0, 1.0, 1.0, 1.0, 1.0, 1.0, 1.0, 1.0, 1.0, 1.0, 1.0, 1.0, 1.0, 1.0, 1.0, 1.0, 1.0, 1.0, 1.0, 1.0, 1.0, 1.0, 1.0, 1.0, 1.0, 1.0, 1.0, 1.0, 1.0, 1.0, 1.0, 1.0, 1.0, 1.0, 1.0, 1.0, 1.0, 1.0, 1.0, 1.0, 1.0, 1.0, 1.0, 1.0, 1.0, 1.0, 1.0, 1.0, 1.0, 1.0, 1.0, 1.0, 1.0, 1.0, 1.0, 1.0, 1.0, 1.0, 1.0, 1.0, 1.0, 1.0, 1.0, 1.0, 1.0, 1.0, 1.0, 1.0, 1.0, 1.0, 1.0, 1.0, 1.0, 1.0, 1.0, 1.0, 1.0, 1.0, 1.0, 1.0, 1.0, 1.0, 1.0, 1.0, 1.0, 1.0, 1.0, 1.0, 1.0, 1.0, 1.0, 1.0, 1.0, 1.0, 1.0, 1.0, 1.0, 1.0, 1.0, 1.0, 1.0, 1.0, 1.0, 1.0, 1.0, 1.0, 1.0, 1.0, 1.0, 1.0, 1.0, 1.0, 1.0, 1.0, 1.0, 1.0, 1.0, 1.0, 1.0, 1.0, 1.0, 1.0, 1.0, 1.0])
me_unit.materials.append(mat_emissive)
me_unit.materials.append(mat_none)
me_unit.use_remesh_preserve_volume = False
me_unit.use_remesh_preserve_attributes = False
me_unit.use_mirror_vertex_groups = False
me_unit.update()
me_unit_001 = bpy.data.meshes.new('Unit.001')
me_unit_001.from_pydata([(0.45, -0.421, 5.4), (0.45, -0.421, 4.98), (0.1, -0.421, 5.4), (-0.01, -0.421, 5.4), (-0.01, -0.421, 4.98), (0.1, -0.421, 5.15), (0.05, -0.265, 5.15), (0.1, -0.421, 4.98), (0.05, -0.265, 5.4), (0.05, -0.265, 4.98), (0.45, -0.265, 5.4), (0.45, -5.96e-08, 4.98), (-0.45, 3.576e-07, 4.98), (0.45, -5.364e-07, 6.4), (-0.45, 0.0, 6.4), (-0.4, -0.265, 6.03), (0.4, -0.265, 6.03), (-0.45, -0.265, 6.4), (0.45, -0.265, 6.4), (0.45, -0.265, 4.98), (-0.45, -0.265, 4.98), (0.4, -0.265, 5.52), (-0.4, -0.265, 5.52), (0.4, -0.265, 6.32), (-0.4, -0.265, 6.32), (0.05, -0.265, 4.98), (0.05, -0.265, 5.4), (-0.01, -0.265, 5.4), (0.45, -0.265, 5.4), (-0.01, -0.421, 5.4), (0.45, -0.421, 5.4)], [], [(19, 10, 2, 7), (19, 0, 1), (0, 19, 10), (0, 10, 1), (19, 1, 10), (5, 2, 8, 6), (7, 5, 6, 9), (2, 3, 4, 7), (20, 17, 14, 12), (11, 12, 14, 13), (11, 13, 18, 19), (25, 26, 20), (23, 24, 22, 21), (22, 26, 21), (10, 21, 26), (20, 26, 22), (18, 17, 24), (23, 18, 24), (17, 20, 22), (17, 22, 24), (18, 23, 21), (18, 21, 10), (30, 28, 27, 29)])
_uv = me_unit_001.uv_layers.new(name='UVTex')
_uv.uv.foreach_set('vector', [0.2461, 0.627, 0.2461, 0.873, 0.01172, 0.873, 0.01172, 0.627, 0.2188, 0.5312, 0.1562, 0.5938, 0.1562, 0.5312, 0.1562, 0.5938, 0.1562, 0.5312, 0.2188, 0.5312, 0.1562, 0.5938, 0.1562, 0.5312, 0.2188, 0.5312, 0.1562, 0.5938, 0.1562, 0.5312, 0.2188, 0.5312, 0.2422, 0.625, 0.2422, 0.875, 0.04688, 0.875, 0.04688, 0.625, 0.1562, 0.5938, 0.1562, 0.5625, 0.2188, 0.5625, 0.2188, 0.5938, 0.1562, 0.5312, 0.2188, 0.5312, 0.2188, 0.5938, 0.1562, 0.5938, 0.1562, 0.5312, 0.1562, 0.5938, 0.1562, 0.5938, 0.1562, 0.5312, 0.2188, 0.5312, 0.1562, 0.5312, 0.1562, 0.5938, 0.2188, 0.5938, 0.2188, 0.5312, 0.2188, 0.5938, 0.2188, 0.5938, 0.2188, 0.5312, 0.1953, 0.5312, 0.1953, 0.5488, 0.1562, 0.5312, 0.3594, 0.25, 0.3594, 0.0, 0.6094, 0.0, 0.6094, 0.25, 0.1602, 0.5547, 0.1953, 0.5488, 0.2148, 0.5547, 0.2188, 0.5488, 0.2148, 0.5547, 0.1953, 0.5488, 0.1562, 0.5312, 0.1953, 0.5488, 0.1602, 0.5547, 0.2188, 0.5938, 0.1562, 0.5938, 0.1602, 0.5898, 0.2148, 0.5898, 0.2188, 0.5938, 0.1602, 0.5898, 0.1562, 0.5938, 0.1562, 0.5312, 0.1602, 0.5547, 0.1562, 0.5938, 0.1602, 0.5547, 0.1602, 0.5898, 0.2188, 0.5938, 0.2148, 0.5898, 0.2148, 0.5547, 0.2188, 0.5938, 0.2148, 0.5547, 0.2188, 0.5488, 0.1562, 0.5312, 0.2188, 0.5312, 0.2188, 0.5938, 0.1562, 0.5938])
_ca = me_unit_001.color_attributes.new('Col', 'BYTE_COLOR', 'CORNER')
_ca.data.foreach_set('color', [1.0, 1.0, 1.0, 1.0, 1.0, 1.0, 1.0, 1.0, 1.0, 1.0, 1.0, 1.0, 1.0, 1.0, 1.0, 1.0, 1.0, 1.0, 1.0, 1.0, 1.0, 1.0, 1.0, 1.0, 1.0, 1.0, 1.0, 1.0, 1.0, 1.0, 1.0, 1.0, 1.0, 1.0, 1.0, 1.0, 1.0, 1.0, 1.0, 1.0, 1.0, 1.0, 1.0, 1.0, 1.0, 1.0, 1.0, 1.0, 1.0, 1.0, 1.0, 1.0, 1.0, 1.0, 1.0, 1.0, 1.0, 1.0, 1.0, 1.0, 1.0, 1.0, 1.0, 1.0, 1.0, 1.0, 1.0, 1.0, 1.0, 1.0, 1.0, 1.0, 1.0, 1.0, 1.0, 1.0, 1.0, 1.0, 1.0, 1.0, 1.0, 1.0, 1.0, 1.0, 1.0, 1.0, 1.0, 1.0, 1.0, 1.0, 1.0, 1.0, 1.0, 1.0, 1.0, 1.0, 1.0, 1.0, 1.0, 1.0, 1.0, 1.0, 1.0, 1.0, 1.0, 1.0, 1.0, 1.0, 1.0, 1.0, 1.0, 1.0, 1.0, 1.0, 1.0, 1.0, 1.0, 1.0, 1.0, 1.0, 1.0, 1.0, 1.0, 1.0, 1.0, 1.0, 1.0, 1.0, 1.0, 1.0, 1.0, 1.0, 1.0, 1.0, 1.0, 1.0, 1.0, 1.0, 1.0, 1.0, 1.0, 1.0, 1.0, 1.0, 1.0, 1.0, 1.0, 1.0, 1.0, 1.0, 1.0, 1.0, 1.0, 1.0, 1.0, 1.0, 1.0, 1.0, 1.0, 1.0, 1.0, 1.0, 1.0, 1.0, 1.0, 1.0, 1.0, 1.0, 1.0, 1.0, 1.0, 1.0, 1.0, 1.0, 1.0, 1.0, 1.0, 1.0, 1.0, 1.0, 1.0, 1.0, 1.0, 1.0, 1.0, 1.0, 1.0, 1.0, 1.0, 1.0, 1.0, 1.0, 1.0, 1.0, 1.0, 1.0, 1.0, 1.0, 1.0, 1.0, 1.0, 1.0, 1.0, 1.0, 1.0, 1.0, 1.0, 1.0, 1.0, 1.0, 1.0, 1.0, 1.0, 1.0, 1.0, 1.0, 1.0, 1.0, 1.0, 1.0, 1.0, 1.0, 1.0, 1.0, 1.0, 1.0, 1.0, 1.0, 1.0, 1.0, 1.0, 1.0, 1.0, 1.0, 1.0, 1.0, 1.0, 1.0, 1.0, 1.0, 1.0, 1.0, 1.0, 1.0, 1.0, 1.0, 1.0, 1.0, 1.0, 1.0, 1.0, 1.0, 1.0, 1.0, 1.0, 1.0, 1.0, 1.0, 1.0, 1.0, 1.0, 1.0, 1.0, 1.0, 1.0, 1.0, 1.0, 1.0, 1.0, 1.0, 1.0, 1.0, 1.0, 1.0, 1.0, 1.0, 1.0, 1.0, 1.0, 1.0, 1.0, 1.0, 1.0, 1.0, 1.0, 1.0, 1.0, 1.0, 1.0, 1.0, 1.0, 1.0, 1.0, 1.0, 1.0, 1.0, 1.0, 1.0, 1.0, 1.0, 1.0, 1.0, 1.0, 1.0, 1.0, 1.0, 1.0, 1.0, 1.0, 1.0, 1.0, 1.0])
me_unit_001.use_remesh_preserve_volume = False
me_unit_001.use_remesh_preserve_attributes = False
me_unit_001.use_mirror_vertex_groups = False
me_unit_001.update()

# ---- objects
ob_faceplate = bpy.data.objects.new('Faceplate', me_faceplate)
ob_canopy = bpy.data.objects.new('Canopy', me_canopy)
ob_empty = bpy.data.objects.new('Empty', None)
ob_pole = bpy.data.objects.new('Pole', me_pole)
ob_leadin_blank = bpy.data.objects.new('leadin_blank', me_leadin_blank)
ob_lr_001 = bpy.data.objects.new('lr.001', me_lr)
ob_status_001 = bpy.data.objects.new('status.001', me_status)
ob_unit = bpy.data.objects.new('Unit', me_unit)
ob_unit_001 = bpy.data.objects.new('Unit.001', me_unit_001)

# ---- transforms, parenting, visibility, modifiers, constraints
ob_faceplate.location = (6.497e-08, -0.26, 5.82)
ob_faceplate.lock_rotations_4d = False
ob_faceplate.empty_display_type = 'ARROWS'
ob_faceplate.color = (0.0, 0.0, 0.0, 1.0)
ob_faceplate.lineart.crease_threshold = 0.0
ob_canopy.location = (0.0, 0.0, 0.0)
ob_canopy.lock_rotations_4d = False
ob_canopy.empty_display_type = 'ARROWS'
ob_canopy.color = (0.0, 0.0, 0.0, 1.0)
ob_canopy.lineart.crease_threshold = 0.0
ob_empty.location = (0.0, 0.0, 0.0)
ob_empty.lock_rotations_4d = False
ob_empty.empty_display_type = 'ARROWS'
ob_empty.empty_image_offset = (0.0, 0.0)
ob_empty.color = (0.0, 0.0, 0.0, 1.0)
ob_empty.lineart.crease_threshold = 0.0
ob_pole.location = (0.0, 0.0, 0.0)
ob_pole.lock_rotations_4d = False
ob_pole.empty_display_type = 'ARROWS'
ob_pole.color = (0.0, 0.0, 0.0, 1.0)
ob_pole.lineart.crease_threshold = 0.0
ob_leadin_blank.location = (0.0, -0.18, 5.88)
ob_leadin_blank.rotation_euler = (1.571, -8.742e-08, 0.0)
ob_leadin_blank.lock_rotations_4d = False
ob_leadin_blank.empty_display_type = 'ARROWS'
ob_leadin_blank.color = (0.0, 0.0, 0.0, 1.0)
ob_leadin_blank.lineart.crease_threshold = 0.0
ob_lr_001.location = (-0.32, -0.18, 6.08)
ob_lr_001.rotation_euler = (1.571, 3.553e-15, -3.553e-15)
ob_lr_001.lock_rotations_4d = False
ob_lr_001.empty_display_type = 'ARROWS'
ob_lr_001.color = (0.0, 0.0, 0.0, 1.0)
ob_lr_001.lineart.crease_threshold = 0.0
ob_status_001.location = (0.0, -0.1388, 6.25)
ob_status_001.rotation_euler = (1.571, 1.911e-15, 1.571)
ob_status_001.lock_rotations_4d = False
ob_status_001.empty_display_type = 'ARROWS'
ob_status_001.color = (0.0, 0.0, 0.0, 1.0)
ob_status_001.lineart.crease_threshold = 0.0
ob_unit.location = (0.0, 0.0, 0.0)
ob_unit.lock_rotations_4d = False
ob_unit.empty_display_type = 'ARROWS'
ob_unit.color = (0.0, 0.0, 0.0, 1.0)
ob_unit.lineart.crease_threshold = 0.0
ob_unit_001.location = (0.0, 0.0, 0.0)
ob_unit_001.lock_rotations_4d = False
ob_unit_001.empty_display_type = 'ARROWS'
ob_unit_001.color = (0.0, 0.0, 0.0, 1.0)
ob_unit_001.lineart.crease_threshold = 0.0

# ---- collection membership
col_collection_1.objects.link(ob_faceplate)
col_collection_1.objects.link(ob_canopy)
col_collection_1.objects.link(ob_empty)
col_collection_1.objects.link(ob_pole)
col_collection_1.objects.link(ob_leadin_blank)
col_collection_1.objects.link(ob_lr_001)
col_collection_1.objects.link(ob_status_001)
col_collection_1.objects.link(ob_unit)
col_collection_2.objects.link(ob_canopy)
col_collection_2.objects.link(ob_pole)
col_collection_2.objects.link(ob_unit_001)

# ---- scene / render settings (as saved in the file)
scene.frame_start = 1; scene.frame_end = 250; scene.frame_set(1)
scene.render.engine = 'BLENDER_EEVEE_NEXT'
scene.render.image_settings.file_format = 'JPEG'
scene.render.image_settings.color_mode = 'RGB'
scene.render.image_settings.compression = 90
scene.render.resolution_x = 800
scene.render.resolution_y = 600
scene.render.pixel_aspect_x = 100.0
scene.render.pixel_aspect_y = 100.0
scene.render.fps = 25
scene.render.dither_intensity = 0.0
scene.render.use_compositing = False
scene.render.use_sequencer = False
scene.render.bake_margin = 2
scene.render.bake_bias = 0.0
scene.render.use_stamp_time = False
scene.render.use_stamp_date = False
scene.render.use_stamp_frame = False
scene.render.use_stamp_camera = False
scene.render.use_stamp_scene = False
scene.render.use_stamp_filename = False
scene.render.use_stamp_render_time = False
scene.render.stamp_font_size = 0
scene.cycles.use_denoising = False
scene.cycles.samples = 10
scene.cycles.sampling_pattern = 'TABULATED_SOBOL'
scene.cycles.light_sampling_threshold = 0.0
scene.cycles.use_adaptive_sampling = False
scene.cycles.use_light_tree = False
scene.cycles.blur_glossy = 0.0
scene.cycles.volume_bounces = 1
scene.cycles.pixel_filter_type = 'GAUSSIAN'
scene.cycles.sample_clamp_indirect = 0.0
scene.view_settings.view_transform = 'Raw'
bpy.context.view_layer.update()

# ---- added for rendering (the .blend has no active camera): camera
cam_auto = bpy.data.cameras.new('AutoCamera')
cam_auto.lens = 50.0
cam_auto.sensor_width = 36.0
cam_auto.clip_end = 1000.0
ob_auto_camera = bpy.data.objects.new('AutoCamera', cam_auto)
scene.collection.objects.link(ob_auto_camera)
ob_auto_camera.location = (6.95474, -8.62069, 8.27379)
ob_auto_camera.rotation_euler = (1.09748, -7.21219e-08, 0.694738)
scene.camera = ob_auto_camera
bpy.context.view_layer.update()
